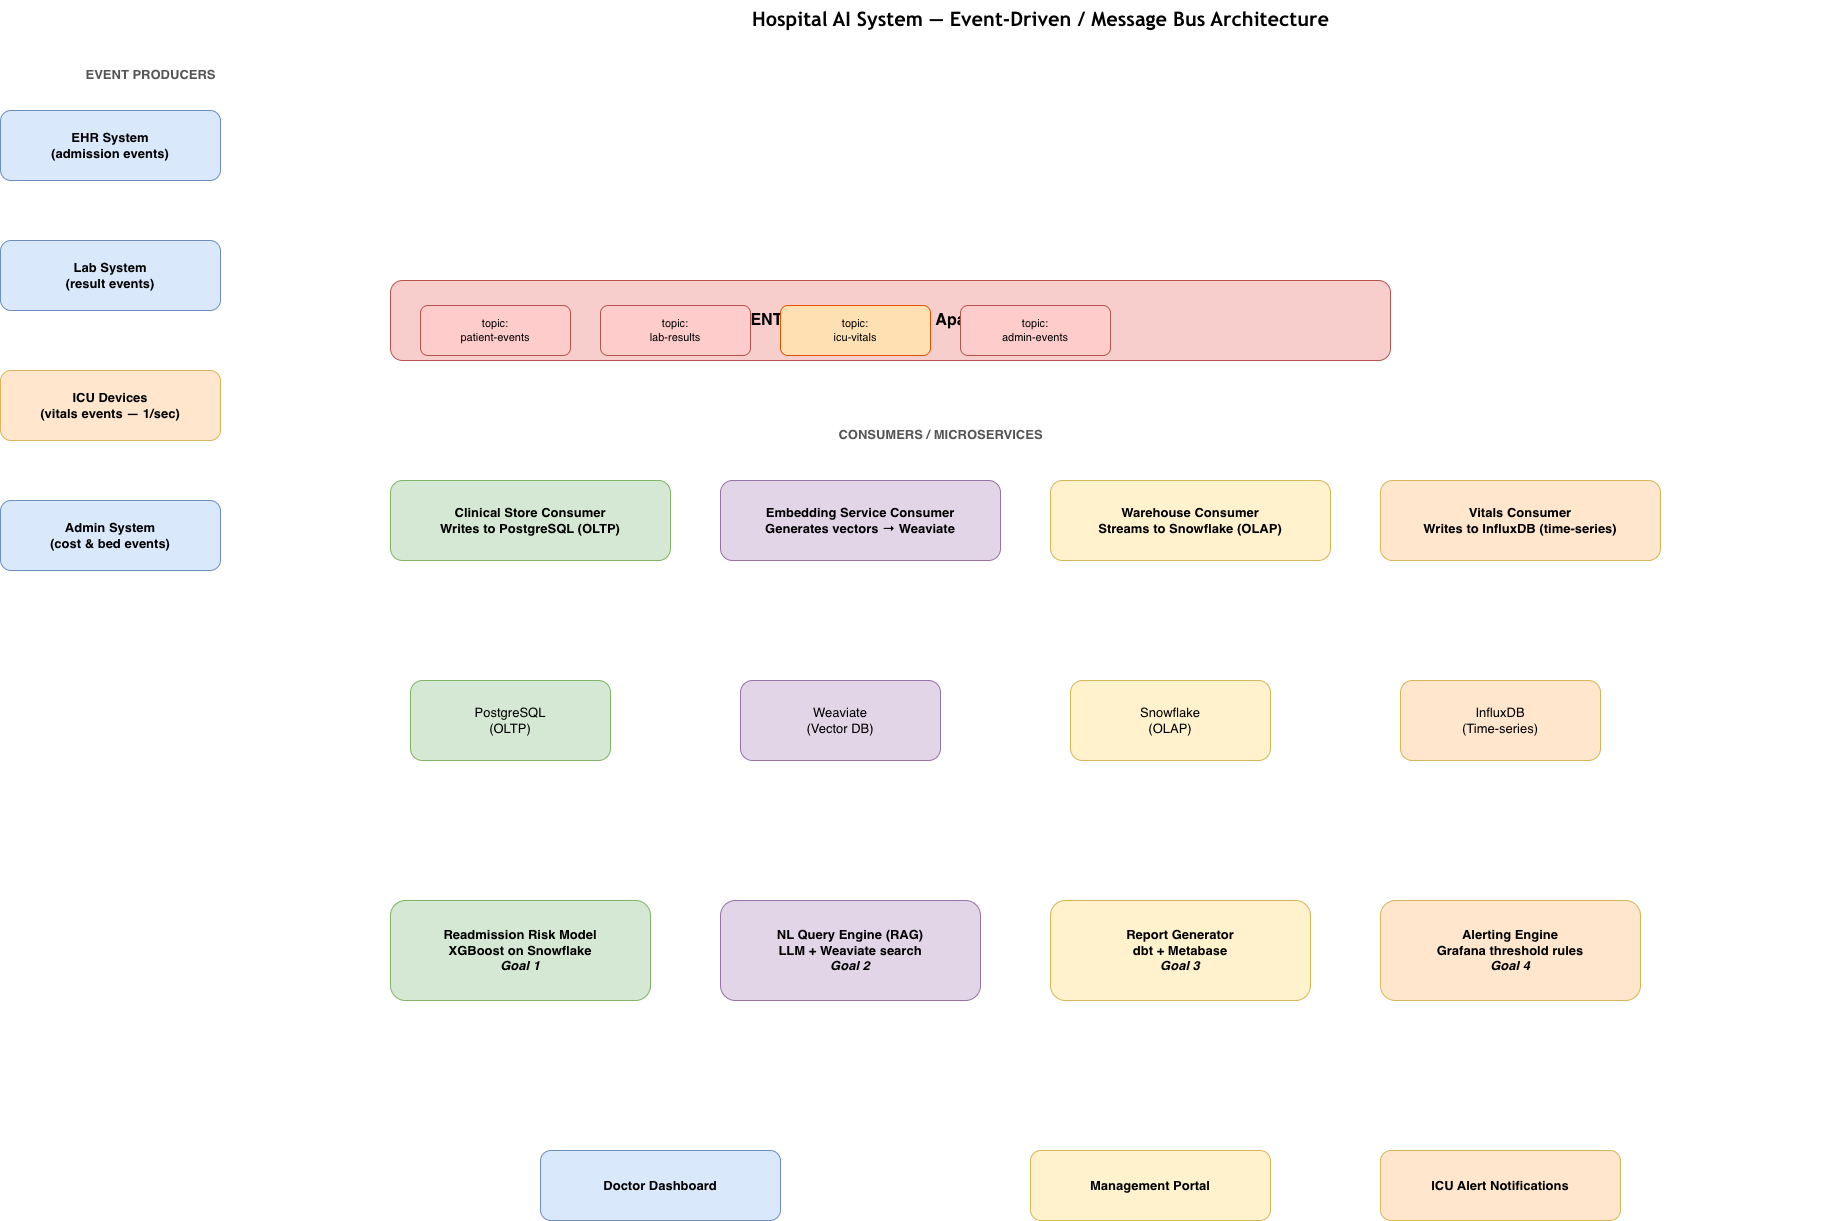

The diagram above was exported from draw.io. Its source (the exported page's mxGraphModel, read from the mxfile embedded in the PNG):
<mxGraphModel dx="1458" dy="1598" grid="1" gridSize="10" guides="1" tooltips="1" connect="1" arrows="1" fold="1" page="1" pageScale="1" pageWidth="850" pageHeight="1100" math="0" shadow="0">
  <root>
    <mxCell id="0" />
    <mxCell id="1" parent="0" />
    <mxCell id="1iDoqQbF7SzlnWAhSltu-1" parent="1" style="text;html=1;strokeColor=none;fillColor=none;align=center;fontSize=20;fontStyle=1;fontFamily=Trebuchet MS;" value="Hospital AI System — Event-Driven / Message Bus Architecture" vertex="1">
      <mxGeometry height="40" width="1600" x="300" y="20" as="geometry" />
    </mxCell>
    <mxCell id="1iDoqQbF7SzlnWAhSltu-2" parent="1" style="text;html=1;strokeColor=none;fillColor=none;align=center;fontSize=13;fontStyle=1;fontColor=#555555;" value="EVENT PRODUCERS" vertex="1">
      <mxGeometry height="30" width="300" x="60" y="80" as="geometry" />
    </mxCell>
    <mxCell id="1iDoqQbF7SzlnWAhSltu-3" parent="1" style="rounded=1;whiteSpace=wrap;html=1;fillColor=#dae8fc;strokeColor=#6c8ebf;fontSize=13;fontStyle=1;" value="EHR System&lt;br&gt;(admission events)" vertex="1">
      <mxGeometry height="70" width="220" x="60" y="130" as="geometry" />
    </mxCell>
    <mxCell id="1iDoqQbF7SzlnWAhSltu-4" parent="1" style="rounded=1;whiteSpace=wrap;html=1;fillColor=#dae8fc;strokeColor=#6c8ebf;fontSize=13;fontStyle=1;" value="Lab System&lt;br&gt;(result events)" vertex="1">
      <mxGeometry height="70" width="220" x="60" y="260" as="geometry" />
    </mxCell>
    <mxCell id="1iDoqQbF7SzlnWAhSltu-5" parent="1" style="rounded=1;whiteSpace=wrap;html=1;fillColor=#ffe6cc;strokeColor=#d6b656;fontSize=13;fontStyle=1;" value="ICU Devices&lt;br&gt;(vitals events — 1/sec)" vertex="1">
      <mxGeometry height="70" width="220" x="60" y="390" as="geometry" />
    </mxCell>
    <mxCell id="1iDoqQbF7SzlnWAhSltu-6" parent="1" style="rounded=1;whiteSpace=wrap;html=1;fillColor=#dae8fc;strokeColor=#6c8ebf;fontSize=13;fontStyle=1;" value="Admin System&lt;br&gt;(cost &amp; bed events)" vertex="1">
      <mxGeometry height="70" width="220" x="60" y="520" as="geometry" />
    </mxCell>
    <mxCell id="1iDoqQbF7SzlnWAhSltu-7" parent="1" style="rounded=1;whiteSpace=wrap;html=1;fillColor=#f8cecc;strokeColor=#b85450;fontSize=16;fontStyle=1;" value="CENTRAL EVENT BUS — Apache Kafka" vertex="1">
      <mxGeometry height="80" width="1000" x="450" y="300" as="geometry" />
    </mxCell>
    <mxCell id="1iDoqQbF7SzlnWAhSltu-8" parent="1" style="rounded=1;whiteSpace=wrap;html=1;fillColor=#ffcccc;strokeColor=#b85450;fontSize=11;" value="topic:&lt;br&gt;patient-events" vertex="1">
      <mxGeometry height="50" width="150" x="480" y="325" as="geometry" />
    </mxCell>
    <mxCell id="1iDoqQbF7SzlnWAhSltu-9" parent="1" style="rounded=1;whiteSpace=wrap;html=1;fillColor=#ffcccc;strokeColor=#b85450;fontSize=11;" value="topic:&lt;br&gt;lab-results" vertex="1">
      <mxGeometry height="50" width="150" x="660" y="325" as="geometry" />
    </mxCell>
    <mxCell id="1iDoqQbF7SzlnWAhSltu-10" parent="1" style="rounded=1;whiteSpace=wrap;html=1;fillColor=#ffe0b3;strokeColor=#e65100;fontSize=11;" value="topic:&lt;br&gt;icu-vitals" vertex="1">
      <mxGeometry height="50" width="150" x="840" y="325" as="geometry" />
    </mxCell>
    <mxCell id="1iDoqQbF7SzlnWAhSltu-11" parent="1" style="rounded=1;whiteSpace=wrap;html=1;fillColor=#ffcccc;strokeColor=#b85450;fontSize=11;" value="topic:&lt;br&gt;admin-events" vertex="1">
      <mxGeometry height="50" width="150" x="1020" y="325" as="geometry" />
    </mxCell>
    <mxCell id="1iDoqQbF7SzlnWAhSltu-12" parent="1" style="text;html=1;strokeColor=none;fillColor=none;align=center;fontSize=13;fontStyle=1;fontColor=#555555;" value="CONSUMERS / MICROSERVICES" vertex="1">
      <mxGeometry height="30" width="1200" x="400" y="440" as="geometry" />
    </mxCell>
    <mxCell id="1iDoqQbF7SzlnWAhSltu-13" parent="1" style="rounded=1;whiteSpace=wrap;html=1;fillColor=#d5e8d4;strokeColor=#82b366;fontSize=13;fontStyle=1;" value="Clinical Store Consumer&lt;br&gt;Writes to PostgreSQL (OLTP)" vertex="1">
      <mxGeometry height="80" width="280" x="450" y="500" as="geometry" />
    </mxCell>
    <mxCell id="1iDoqQbF7SzlnWAhSltu-14" parent="1" style="rounded=1;whiteSpace=wrap;html=1;fillColor=#e1d5e7;strokeColor=#9673a6;fontSize=13;fontStyle=1;" value="Embedding Service Consumer&lt;br&gt;Generates vectors → Weaviate" vertex="1">
      <mxGeometry height="80" width="280" x="780" y="500" as="geometry" />
    </mxCell>
    <mxCell id="1iDoqQbF7SzlnWAhSltu-15" parent="1" style="rounded=1;whiteSpace=wrap;html=1;fillColor=#fff2cc;strokeColor=#d6b656;fontSize=13;fontStyle=1;" value="Warehouse Consumer&lt;br&gt;Streams to Snowflake (OLAP)" vertex="1">
      <mxGeometry height="80" width="280" x="1110" y="500" as="geometry" />
    </mxCell>
    <mxCell id="1iDoqQbF7SzlnWAhSltu-16" parent="1" style="rounded=1;whiteSpace=wrap;html=1;fillColor=#ffe6cc;strokeColor=#d6b656;fontSize=13;fontStyle=1;" value="Vitals Consumer&lt;br&gt;Writes to InfluxDB (time-series)" vertex="1">
      <mxGeometry height="80" width="280" x="1440" y="500" as="geometry" />
    </mxCell>
    <mxCell id="1iDoqQbF7SzlnWAhSltu-17" parent="1" style="rounded=1;whiteSpace=wrap;html=1;fillColor=#d5e8d4;strokeColor=#82b366;fontSize=13;" value="PostgreSQL&lt;br&gt;(OLTP)" vertex="1">
      <mxGeometry height="80" width="200" x="470" y="700" as="geometry" />
    </mxCell>
    <mxCell id="1iDoqQbF7SzlnWAhSltu-18" parent="1" style="rounded=1;whiteSpace=wrap;html=1;fillColor=#e1d5e7;strokeColor=#9673a6;fontSize=13;" value="Weaviate&lt;br&gt;(Vector DB)" vertex="1">
      <mxGeometry height="80" width="200" x="800" y="700" as="geometry" />
    </mxCell>
    <mxCell id="1iDoqQbF7SzlnWAhSltu-19" parent="1" style="rounded=1;whiteSpace=wrap;html=1;fillColor=#fff2cc;strokeColor=#d6b656;fontSize=13;" value="Snowflake&lt;br&gt;(OLAP)" vertex="1">
      <mxGeometry height="80" width="200" x="1130" y="700" as="geometry" />
    </mxCell>
    <mxCell id="1iDoqQbF7SzlnWAhSltu-20" parent="1" style="rounded=1;whiteSpace=wrap;html=1;fillColor=#ffe6cc;strokeColor=#d6b656;fontSize=13;" value="InfluxDB&lt;br&gt;(Time-series)" vertex="1">
      <mxGeometry height="80" width="200" x="1460" y="700" as="geometry" />
    </mxCell>
    <mxCell id="1iDoqQbF7SzlnWAhSltu-21" parent="1" style="rounded=1;whiteSpace=wrap;html=1;fillColor=#d5e8d4;strokeColor=#82b366;fontSize=13;fontStyle=1;" value="Readmission Risk Model&lt;br&gt;XGBoost on Snowflake&lt;br&gt;&lt;i&gt;Goal 1&lt;/i&gt;" vertex="1">
      <mxGeometry height="100" width="260" x="450" y="920" as="geometry" />
    </mxCell>
    <mxCell id="1iDoqQbF7SzlnWAhSltu-22" parent="1" style="rounded=1;whiteSpace=wrap;html=1;fillColor=#e1d5e7;strokeColor=#9673a6;fontSize=13;fontStyle=1;" value="NL Query Engine (RAG)&lt;br&gt;LLM + Weaviate search&lt;br&gt;&lt;i&gt;Goal 2&lt;/i&gt;" vertex="1">
      <mxGeometry height="100" width="260" x="780" y="920" as="geometry" />
    </mxCell>
    <mxCell id="1iDoqQbF7SzlnWAhSltu-23" parent="1" style="rounded=1;whiteSpace=wrap;html=1;fillColor=#fff2cc;strokeColor=#d6b656;fontSize=13;fontStyle=1;" value="Report Generator&lt;br&gt;dbt + Metabase&lt;br&gt;&lt;i&gt;Goal 3&lt;/i&gt;" vertex="1">
      <mxGeometry height="100" width="260" x="1110" y="920" as="geometry" />
    </mxCell>
    <mxCell id="1iDoqQbF7SzlnWAhSltu-24" parent="1" style="rounded=1;whiteSpace=wrap;html=1;fillColor=#ffe6cc;strokeColor=#d6b656;fontSize=13;fontStyle=1;" value="Alerting Engine&lt;br&gt;Grafana threshold rules&lt;br&gt;&lt;i&gt;Goal 4&lt;/i&gt;" vertex="1">
      <mxGeometry height="100" width="260" x="1440" y="920" as="geometry" />
    </mxCell>
    <mxCell id="1iDoqQbF7SzlnWAhSltu-25" parent="1" style="rounded=1;whiteSpace=wrap;html=1;fillColor=#dae8fc;strokeColor=#6c8ebf;fontSize=13;fontStyle=1;" value="Doctor Dashboard" vertex="1">
      <mxGeometry height="70" width="240" x="600" y="1170" as="geometry" />
    </mxCell>
    <mxCell id="1iDoqQbF7SzlnWAhSltu-26" parent="1" style="rounded=1;whiteSpace=wrap;html=1;fillColor=#fff2cc;strokeColor=#d6b656;fontSize=13;fontStyle=1;" value="Management Portal" vertex="1">
      <mxGeometry height="70" width="240" x="1090" y="1170" as="geometry" />
    </mxCell>
    <mxCell id="1iDoqQbF7SzlnWAhSltu-27" parent="1" style="rounded=1;whiteSpace=wrap;html=1;fillColor=#ffe6cc;strokeColor=#d6b656;fontSize=13;fontStyle=1;" value="ICU Alert Notifications" vertex="1">
      <mxGeometry height="70" width="240" x="1440" y="1170" as="geometry" />
    </mxCell>
  </root>
</mxGraphModel>